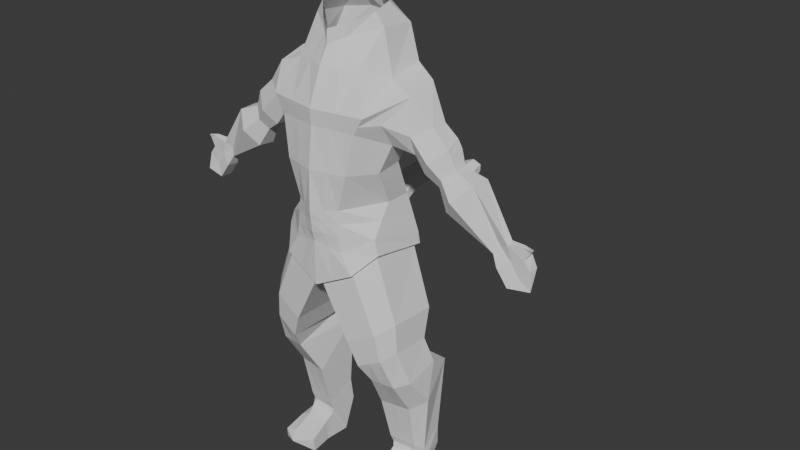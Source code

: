 # Source: CatMen.blend  (saved by Blender 4.1.24; exported with 4.5.12 LTS)
import bpy
from mathutils import Matrix  # noqa: F401  (used for matrix-valued properties, if any)

bpy.ops.wm.read_factory_settings(use_empty=True)
scene = bpy.context.scene
scene.name = 'Scene'

# ---- collections
col_collection = bpy.data.collections.new('Collection'); scene.collection.children.link(col_collection)

# ---- world
world_world = bpy.data.worlds.new('World'); scene.world = world_world
world_world.use_nodes = True; world_world.node_tree.nodes.clear()
_N = world_world.node_tree.nodes; _L = world_world.node_tree.links
n0 = _N.new('ShaderNodeOutputWorld'); n0.name = 'World Output'; n0.location = (300, 300)
n1 = _N.new('ShaderNodeBackground'); n1.name = 'Background'; n1.location = (10, 300)
n1.inputs[0].default_value = (0.05088, 0.05088, 0.05088, 1.0)
_L.new(n1.outputs[0], n0.inputs[0])
n0.is_active_output = True
world_world.color = (0.05088, 0.05088, 0.05088)
world_world.use_sun_shadow = False
world_world.sun_shadow_jitter_overblur = 0.0

# ---- meshes
me_cube_001 = bpy.data.meshes.new('Cube.001')
me_cube_001.from_pydata([(-1.033, -0.6396, -1.174), (-1.132, -0.4088, 1.01), (-0.998, 0.3536, -1.01), (-1.132, 0.08684, 1.061), (0.0, 0.9639, -0.1849), (0.0, -0.8028, -0.2036), (-0.8676, -0.1246, -0.1402), (-0.8676, -0.6365, -0.1532), (0.0, 0.8804, -1.682), (0.0, 0.8489, 1.378), (0.0, -0.6423, -1.505), (0.0, -0.7046, 1.289), (-0.9722, 0.372, -0.6731), (-1.056, -0.7173, -0.8777), (0.0, 0.9194, -0.5929), (-0.7293, 0.6941, -1.326), (-0.4513, 0.7221, -0.1336), (-0.4513, -0.7171, -0.1532), (-0.7998, -0.7046, 1.257), (-0.7998, 0.6829, 1.345), (-0.7518, -0.6425, -1.336), (-0.2373, -0.734, -0.8353), (-0.4802, 0.7631, -0.6411), (-0.9164, -0.3302, 0.5731), (0.0, -0.5356, 0.5611), (-0.9588, 0.2267, 0.5424), (0.0, 0.9383, 0.5931), (-0.6587, 0.7481, 0.5737), (-0.6587, -0.4871, 0.5569), (0.0, 0.8764, -0.7894), (-0.5185, 0.7607, -0.9109), (-1.061, 0.3912, -0.9471), (-1.095, -0.7254, -1.124), (-0.7539, 0.776, -1.301), (-0.7539, -0.7279, -1.339), (-0.07702, 0.7838, -1.646), (-0.07647, -0.6425, -1.658), (-0.6209, 0.7639, -2.705), (-0.6204, -0.5647, -2.717), (-1.189, 0.6803, -2.408), (-1.209, -0.5648, -2.417), (-1.423, 0.3631, -2.24), (-1.454, -0.5621, -2.266), (-0.8058, 0.6918, -3.191), (-0.8054, -0.3909, -3.2), (-1.269, 0.6237, -2.949), (-1.285, -0.3909, -2.956), (-1.46, 0.3652, -2.812), (-1.485, -0.3887, -2.833), (-0.9119, 0.4557, -3.567), (-0.907, -0.5047, -3.302), (-1.39, 0.3825, -3.596), (-1.399, -0.5195, -3.354), (-1.606, 0.1561, -3.522), (-1.615, -0.5192, -3.361), (-0.7832, 0.01923, -4.346), (-0.777, -0.9433, -3.523), (-1.391, -0.08032, -4.339), (-1.214, -0.9747, -3.559), (-1.666, -0.3011, -4.132), (-1.52, -0.9858, -3.575), (-0.8079, -0.2208, -5.299), (-0.8105, -0.8532, -5.037), (-1.353, -0.2734, -5.302), (-1.141, -0.855, -5.066), (-1.506, -0.4059, -5.415), (-1.484, -0.8556, -5.089), (-0.806, -0.3115, -5.485), (-0.7993, -0.9106, -5.506), (-1.34, -0.3407, -5.49), (-1.17, -0.8983, -5.533), (-1.522, -0.4925, -5.593), (-1.454, -0.8912, -5.548), (-0.8256, -0.2825, -5.599), (-0.7908, -0.6494, -6.148), (-1.35, -0.2594, -5.622), (-1.162, -0.6201, -6.141), (-1.492, -0.4514, -5.76), (-1.417, -0.6049, -6.137), (-0.8288, -0.1038, -5.693), (-0.8239, -0.1261, -6.141), (-1.302, -0.1014, -5.713), (-1.311, -0.1218, -6.132), (-1.516, -0.1076, -5.822), (-1.525, -0.1212, -6.13), (-0.7858, 0.3361, -5.881), (-0.7805, 0.3114, -6.164), (-1.31, 0.3388, -5.893), (-1.32, 0.3162, -6.158), (-1.547, 0.3319, -5.962), (-1.556, 0.3168, -6.157), (-1.247, 0.4693, -6.062), (-1.483, -0.5442, 2.132), (-1.483, 0.0123, 1.981), (0.0, 0.868, 1.679), (0.0, -1.041, 1.758), (-0.993, -1.041, 1.762), (-0.993, 0.6816, 1.673), (-0.6559, 0.3528, 2.339), (-0.5763, -1.053, 2.206), (-0.9982, -0.09616, 2.134), (-0.9982, -0.7786, 2.282), (0.0, -1.12, 2.241), (0.0, 0.5847, 2.361), (-0.2545, 0.1759, 2.79), (-0.2815, -1.043, 2.954), (-0.7484, -0.1766, 2.963), (-0.7484, -0.8594, 2.899), (0.0, -1.104, 2.898), (0.0, 0.4078, 2.659), (-0.2972, 0.1603, 3.03), (-0.2972, -0.7572, 3.315), (-0.593, -0.1556, 3.204), (-0.5265, -0.5582, 3.279), (0.0, -0.8647, 3.33), (0.0, 0.3922, 2.931), (-1.158, 0.3898, 1.512), (-0.8964, 0.6823, 1.509), (-1.31, -0.749, 1.589), (0.0, 0.8585, 1.529), (-0.8964, -0.8728, 1.509), (0.0, -0.8728, 1.524), (-1.519, -0.3283, 0.9255), (-1.526, -0.04133, 0.9547), (-1.549, 0.1234, 1.335), (-1.861, -0.08449, 1.506), (-1.863, -0.4067, 1.513), (-1.546, -0.5538, 1.323), (-1.723, -0.3381, 0.6472), (-1.736, -0.02797, 0.6771), (-1.92, 0.1501, 0.9553), (-2.19, -0.07462, 1.207), (-2.124, -0.4195, 1.291), (-1.839, -0.5761, 1.082), (-2.004, -0.2997, 0.4717), (-2.012, -0.08238, 0.4926), (-2.141, 0.04241, 0.6876), (-2.33, -0.1151, 0.8643), (-2.332, -0.3591, 0.8689), (-2.138, -0.4705, 0.6794), (-2.207, -0.3487, 0.09316), (-2.22, -0.002753, 0.1265), (-2.426, 0.1959, 0.4369), (-2.727, -0.0548, 0.7182), (-2.73, -0.4433, 0.7256), (-2.421, -0.6207, 0.4239), (-3.114, -0.2648, -0.4045), (-3.12, -0.1188, -0.3904), (-3.206, -0.199, -0.2594), (-3.373, -0.147, -0.1663), (-3.374, -0.2841, -0.1232), (-3.204, -0.3796, -0.2649), (-3.216, -0.2989, -0.6111), (-3.233, -0.06239, -0.593), (-3.439, -0.1604, -0.4442), (-3.694, -0.1594, -0.3418), (-3.697, -0.3818, -0.2729), (-3.433, -0.442, -0.4512), (-3.444, -0.2976, -0.9176), (-3.455, -0.0611, -0.8953), (-3.607, -0.1591, -0.6912), (-3.822, -0.1657, -0.5104), (-3.825, -0.3622, -0.5055), (-3.602, -0.4285, -0.6999), (-3.802, -0.1783, -0.1899), (-3.804, -0.2767, -0.1595), (-3.661, -0.1728, -0.1123), (-3.874, -0.1265, -0.8535), (-3.661, -0.2335, -0.09327), (-3.815, -0.1525, -0.1112), (-1.965, 0.1284, 0.9014), (-2.218, -0.08277, 1.138), (-1.791, -0.03893, 0.6399), (-2.22, -0.41, 1.144), (-1.78, -0.3304, 0.6118), (-1.991, -0.5284, 0.8754), (0.0, -3.814, -1.112), (-0.1825, -3.819, -1.041), (0.07702, 0.7838, -1.646), (0.07647, -0.6425, -1.658), (1.291e-08, -0.7247, -0.972), (-0.9618, -0.6769, -0.5155), (-0.9199, 0.1237, -0.4067), (0.0, 0.9417, -0.3889), (-0.2373, -0.7525, -0.5619), (-0.4657, 0.7426, -0.3874), (-1.291e-08, -0.7617, -0.4252), (-0.2256, 0.843, -0.1593), (-0.3999, 0.7659, 1.362), (-0.2401, 0.8412, -0.617), (-0.3769, 0.8282, -1.492), (-0.3294, 0.8432, 0.5834), (-0.2593, 0.8186, -0.8501), (-0.4032, 0.7389, -1.486), (-0.905, 0.7221, -2.557), (-1.037, 0.6578, -3.07), (-1.151, 0.4191, -3.582), (-1.087, -0.03054, -4.342), (-1.08, -0.2471, -5.3), (-1.073, -0.3261, -5.488), (-1.088, -0.2709, -5.61), (-1.066, -0.1026, -5.703), (-1.048, 0.3374, -5.887), (-0.4965, 0.7748, 1.676), (-0.3279, 0.4687, 2.35), (-0.1272, 0.2918, 2.725), (-0.1486, 0.2763, 2.98), (-0.4482, 0.7704, 1.519), (0.0, -3.913, -0.9234), (0.0, -3.834, -0.8263), (-0.1825, -3.828, -0.8981), (-0.2329, 0.8421, -0.3881), (-0.2135, -1.356, -0.8784), (0.0, -1.348, -0.9877), (-0.2135, -1.37, -0.6598), (0.0, -1.378, -0.5505), (-0.2135, -2.123, -0.6053), (0.0, -2.115, -0.7142), (-0.2135, -2.138, -0.3867), (0.0, -2.145, -0.277), (-0.1881, -3.708, -1.083), (0.0, -3.702, -1.167), (-0.1881, -3.72, -0.9169), (0.0, -3.725, -0.8339), (-0.2135, -1.356, -0.8784), (-0.2135, -1.698, -0.6608), (-0.2135, -1.52, -0.7571), (-0.2135, -1.52, -0.7571), (-0.2135, -1.52, -0.7571), (-0.2135, -1.698, -0.6608), (0.0, -1.691, -0.7695), (0.0, -1.348, -0.9877), (0.0, -1.691, -0.7695), (0.0, -1.514, -0.8656), (0.0, -1.514, -0.8656), (0.0, -1.514, -0.8656), (-0.2135, -1.713, -0.4422), (-0.2135, -1.37, -0.6598), (-0.2135, -1.713, -0.4422), (-0.2135, -1.535, -0.5385), (-0.2135, -1.535, -0.5385), (-0.2135, -1.535, -0.5385), (0.0, -1.378, -0.5505), (0.0, -1.721, -0.3323), (0.0, -1.543, -0.4284), (0.0, -1.543, -0.4284), (0.0, -1.543, -0.4284), (0.0, -1.721, -0.3323), (-0.2135, -2.517, -0.5241), (-0.2135, -2.123, -0.6053), (-0.2135, -2.517, -0.5241), (-0.2135, -2.343, -0.433), (-0.2135, -2.138, -0.3867), (0.0, -2.524, -0.4143), (0.0, -2.145, -0.277), (0.0, -2.35, -0.3232), (0.0, -2.524, -0.4143), (0.0, -2.494, -0.8514), (0.0, -2.494, -0.8514), (0.0, -2.321, -0.7604), (0.0, -2.115, -0.7142), (-0.2135, -2.123, -0.6053), (-0.2135, -2.502, -0.7427), (-0.2135, -2.123, -0.6053), (-0.2135, -2.328, -0.6515), (-0.2135, -2.502, -0.7427), (-0.2135, -2.745, -0.9471), (-0.2031, -3.527, -1.154), (-0.2135, -2.938, -1.068), (-0.2135, -3.11, -1.142), (-0.2056, -3.318, -1.168), (0.0, -3.52, -1.253), (0.0, -2.738, -1.056), (0.0, -3.311, -1.27), (0.0, -3.103, -1.252), (0.0, -2.931, -1.177), (-0.2031, -3.54, -0.9571), (-0.2135, -2.76, -0.7285), (-0.2056, -3.331, -0.9661), (-0.2135, -3.125, -0.9239), (-0.2135, -2.953, -0.8492), (0.0, -2.767, -0.6192), (0.0, -3.547, -0.8586), (0.0, -2.96, -0.7402), (0.0, -3.133, -0.8147), (0.0, -3.338, -0.865), (-0.2323, -0.854, -0.901), (-0.2173, -1.245, -0.9226), (-0.2287, -0.9414, -0.9342), (-0.2246, -1.046, -0.9499), (-0.2206, -1.153, -0.9458), (0.0, -1.236, -1.037), (1.118e-08, -0.8438, -1.031), (9.313e-10, -1.144, -1.064), (1.863e-09, -1.037, -1.072), (6.519e-09, -0.9319, -1.061), (-0.2173, -1.261, -0.6951), (-0.2323, -0.872, -0.6394), (-0.2206, -1.169, -0.7108), (-0.2246, -1.063, -0.7058), (-0.2287, -0.9588, -0.6807), (-7.783e-09, -0.8829, -0.5099), (-5.588e-09, -1.27, -0.5811), (-5.588e-09, -0.9687, -0.5548), (-5.588e-09, -1.072, -0.584), (-2.794e-09, -1.178, -0.5933), (-0.2135, -1.925, -0.4145), (-0.2135, -1.91, -0.6331), (0.0, -1.903, -0.7419), (0.0, -1.933, -0.3047)], [], [(23, 1, 3, 25), (211, 187, 4, 183), (32, 13, 12, 31), (28, 18, 1, 23), (34, 21, 13, 32), (1, 118, 127, 122), (184, 17, 7, 181), (2, 15, 39, 41), (181, 7, 6, 182), (191, 188, 9, 26), (190, 192, 29, 8), (31, 12, 30, 33), (25, 3, 19, 27), (20, 0, 42, 40), (117, 116, 93, 97), (24, 11, 18, 28), (182, 6, 16, 185), (5, 24, 28, 17), (6, 25, 27, 16), (187, 191, 26, 4), (17, 28, 23, 7), (7, 23, 25, 6), (192, 30, 22, 189), (30, 12, 22), (2, 0, 32, 31), (15, 2, 31, 33), (20, 36, 10, 34), (36, 35, 8, 10), (193, 15, 33, 190), (0, 20, 34, 32), (38, 40, 46, 44), (40, 42, 48, 46), (193, 35, 37, 194), (35, 36, 38, 37), (36, 20, 40, 38), (0, 2, 41, 42), (47, 45, 51, 53), (195, 43, 49, 196), (42, 41, 47, 48), (37, 38, 44, 43), (194, 37, 43, 195), (41, 39, 45, 47), (53, 51, 57, 59), (46, 48, 54, 52), (44, 46, 52, 50), (48, 47, 53, 54), (43, 44, 50, 49), (55, 56, 62, 61), (60, 59, 65, 66), (54, 53, 59, 60), (49, 50, 56, 55), (196, 49, 55, 197), (62, 64, 70, 68), (64, 66, 72, 70), (197, 55, 61, 198), (59, 57, 63, 65), (58, 60, 66, 64), (56, 58, 64, 62), (199, 67, 73, 200), (67, 68, 74, 73), (66, 65, 71, 72), (61, 62, 68, 67), (198, 61, 67, 199), (65, 63, 69, 71), (74, 76, 82, 80), (76, 78, 84, 82), (71, 69, 75, 77), (70, 72, 78, 76), (68, 70, 76, 74), (72, 71, 77, 78), (83, 81, 87, 89), (201, 79, 85, 202), (78, 77, 83, 84), (73, 74, 80, 79), (200, 73, 79, 201), (77, 75, 81, 83), (86, 88, 91), (88, 90, 91), (82, 84, 90, 88), (80, 82, 88, 86), (84, 83, 89, 90), (79, 80, 86, 85), (90, 89, 91), (85, 86, 91), (87, 202, 85, 91), (89, 87, 91), (50, 52, 54, 60, 58, 56), (97, 93, 100, 98), (92, 96, 99, 101), (207, 117, 97, 203), (118, 120, 96, 92), (120, 121, 95, 96), (93, 92, 101, 100), (96, 95, 102, 99), (203, 97, 98, 204), (99, 102, 108, 105), (101, 99, 105, 107), (98, 100, 106, 104), (100, 101, 107, 106), (204, 98, 104, 205), (205, 104, 110, 206), (220, 221, 176, 177), (107, 105, 111, 113), (104, 106, 112, 110), (106, 107, 113, 112), (18, 11, 121, 120), (1, 18, 120, 118), (188, 19, 117, 207), (19, 3, 116, 117), (93, 116, 124, 125), (125, 124, 130, 131), (127, 126, 132, 133), (92, 93, 125, 126), (116, 3, 123, 124), (118, 92, 126, 127), (3, 1, 122, 123), (170, 172, 135, 136), (171, 170, 136, 137), (124, 123, 129, 130), (126, 125, 131, 132), (123, 122, 128, 129), (122, 127, 133, 128), (134, 139, 145, 140), (135, 134, 140, 141), (173, 171, 137, 138), (172, 174, 134, 135), (174, 175, 139, 134), (175, 173, 138, 139), (144, 143, 149, 150), (142, 141, 147, 148), (139, 138, 144, 145), (137, 136, 142, 143), (136, 135, 141, 142), (138, 137, 143, 144), (151, 150, 156, 157), (146, 151, 157, 152), (141, 140, 146, 147), (140, 145, 151, 146), (145, 144, 150, 151), (143, 142, 148, 149), (156, 155, 161, 162), (154, 153, 159, 160), (149, 148, 154, 155), (148, 147, 153, 154), (156, 150, 168, 165), (147, 146, 152, 153), (163, 162, 167), (158, 163, 167), (153, 152, 158, 159), (152, 157, 163, 158), (157, 156, 162, 163), (155, 154, 160, 161), (150, 149, 166, 168), (155, 156, 165, 164), (161, 160, 167), (160, 159, 167), (162, 161, 167), (159, 158, 167), (164, 165, 169), (149, 155, 164, 166), (166, 164, 169), (168, 166, 169), (165, 168, 169), (133, 132, 173, 175), (128, 133, 175, 174), (129, 128, 174, 172), (132, 131, 171, 173), (131, 130, 170, 171), (130, 129, 172, 170), (222, 220, 177, 210), (223, 222, 210, 209), (111, 105, 108, 114), (210, 177, 208), (209, 210, 208), (179, 10, 8, 178), (180, 21, 34, 10), (12, 182, 185, 22), (13, 181, 182, 12), (21, 184, 181, 13), (189, 211, 183, 14), (5, 17, 184, 186), (22, 185, 211, 189), (177, 176, 208), (9, 188, 207, 119), (109, 205, 206, 115), (103, 204, 205, 109), (94, 203, 204, 103), (119, 207, 203, 94), (75, 200, 201, 81), (81, 201, 202, 87), (63, 198, 199, 69), (69, 199, 200, 75), (57, 197, 198, 63), (51, 196, 197, 57), (39, 194, 195, 45), (45, 195, 196, 51), (15, 193, 194, 39), (35, 193, 190, 8), (29, 192, 189, 14), (16, 27, 191, 187), (33, 30, 192, 190), (27, 19, 188, 191), (185, 16, 187, 211), (302, 296, 214, 215), (287, 291, 213, 212), (186, 184, 297, 301), (21, 180, 292, 286), (184, 21, 286, 297), (309, 306, 218, 219), (307, 308, 217, 216), (215, 214, 237, 242), (212, 213, 231, 224), (214, 212, 224, 237), (218, 216, 261, 249), (276, 267, 220, 222), (262, 257, 272, 266), (237, 224, 226, 241), (241, 226, 227, 240), (240, 227, 228, 239), (239, 228, 229, 238), (238, 229, 225, 236), (230, 225, 229, 232), (232, 229, 228, 233), (233, 228, 227, 234), (234, 227, 226, 235), (235, 226, 224, 231), (236, 243, 247, 238), (238, 247, 246, 239), (239, 246, 245, 240), (240, 245, 244, 241), (241, 244, 242, 237), (306, 307, 216, 218), (253, 248, 277, 281), (282, 276, 222, 223), (262, 248, 250, 265), (265, 250, 251, 264), (264, 251, 252, 263), (263, 252, 249, 261), (257, 262, 265, 258), (258, 265, 264, 259), (259, 264, 263, 260), (248, 253, 256, 250), (250, 256, 255, 251), (251, 255, 254, 252), (267, 271, 221, 220), (277, 266, 268, 280), (280, 268, 269, 279), (279, 269, 270, 278), (278, 270, 267, 276), (271, 267, 270, 273), (273, 270, 269, 274), (274, 269, 268, 275), (275, 268, 266, 272), (276, 282, 285, 278), (278, 285, 284, 279), (279, 284, 283, 280), (280, 283, 281, 277), (248, 262, 266, 277), (297, 286, 288, 300), (300, 288, 289, 299), (299, 289, 290, 298), (298, 290, 287, 296), (291, 287, 290, 293), (293, 290, 289, 294), (294, 289, 288, 295), (295, 288, 286, 292), (296, 302, 305, 298), (298, 305, 304, 299), (299, 304, 303, 300), (300, 303, 301, 297), (296, 287, 212, 214), (236, 225, 307, 306), (225, 230, 308, 307), (243, 236, 306, 309)])
_uv = me_cube_001.uv_layers.new(name='UVMap')
_uv.uv.foreach_set('vector', [0.5511, 0.0, 0.6143, 0.0, 0.6143, 0.25, 0.5511, 0.25, 0.4533, 0.3443, 0.4972, 0.3425, 0.4972, 0.375, 0.4532, 0.375, 0.375, 0.0, 0.4242, 0.0, 0.4242, 0.25, 0.375, 0.25, 0.5712, 0.9506, 0.6215, 0.9577, 0.6143, 1.0, 0.5511, 1.0, 0.375, 0.915, 0.4095, 0.9328, 0.4242, 1.0, 0.375, 1.0, 0.6143, 1.0, 0.6143, 1.0, 0.6143, 1.0, 0.6143, 1.0, 0.4534, 0.9364, 0.4972, 0.94, 0.4972, 1.0, 0.4607, 1.0, 0.1403, 0.5202, 0.2115, 0.5142, 0.2115, 0.5142, 0.1403, 0.5202, 0.4607, 0.0, 0.4972, 0.0, 0.4972, 0.25, 0.4607, 0.25, 0.5776, 0.3379, 0.6323, 0.3347, 0.6432, 0.3772, 0.5841, 0.3763, 0.375, 0.355, 0.3982, 0.3491, 0.3984, 0.375, 0.375, 0.375, 0.375, 0.25, 0.4242, 0.25, 0.3981, 0.3231, 0.375, 0.335, 0.5511, 0.25, 0.6143, 0.25, 0.6215, 0.2923, 0.5712, 0.2994, 0.2102, 0.7358, 0.143, 0.7327, 0.143, 0.7327, 0.2102, 0.7358, 0.6215, 0.2923, 0.6143, 0.25, 0.6143, 0.25, 0.6215, 0.2923, 0.5841, 0.8737, 0.6432, 0.8728, 0.6215, 0.9577, 0.5712, 0.9506, 0.4607, 0.25, 0.4972, 0.25, 0.4972, 0.31, 0.4534, 0.3136, 0.4972, 0.875, 0.5841, 0.8737, 0.5712, 0.9506, 0.4972, 0.94, 0.4972, 0.25, 0.5511, 0.25, 0.5712, 0.2994, 0.4972, 0.31, 0.4972, 0.3425, 0.5776, 0.3379, 0.5841, 0.3763, 0.4972, 0.375, 0.4972, 0.94, 0.5712, 0.9506, 0.5511, 1.0, 0.4972, 1.0, 0.4972, 0.0, 0.5511, 0.0, 0.5511, 0.25, 0.4972, 0.25, 0.3982, 0.3491, 0.3981, 0.3231, 0.4095, 0.3172, 0.4094, 0.3461, 0.3981, 0.3231, 0.4242, 0.25, 0.4095, 0.3172, 0.1403, 0.5202, 0.143, 0.7327, 0.125, 0.75, 0.125, 0.5, 0.2115, 0.5142, 0.1403, 0.5202, 0.125, 0.5, 0.21, 0.5, 0.2102, 0.7358, 0.2459, 0.7365, 0.25, 0.75, 0.21, 0.75, 0.2459, 0.7365, 0.2459, 0.5136, 0.25, 0.5, 0.25, 0.75, 0.2287, 0.5139, 0.2115, 0.5142, 0.21, 0.5, 0.23, 0.5, 0.143, 0.7327, 0.2102, 0.7358, 0.21, 0.75, 0.125, 0.75, 0.2459, 0.7365, 0.2102, 0.7358, 0.2102, 0.7358, 0.2459, 0.7365, 0.2102, 0.7358, 0.143, 0.7327, 0.143, 0.7327, 0.2102, 0.7358, 0.2287, 0.5139, 0.2459, 0.5136, 0.2459, 0.5136, 0.2287, 0.5139, 0.2459, 0.5136, 0.2459, 0.7365, 0.2459, 0.7365, 0.2459, 0.5136, 0.2459, 0.7365, 0.2102, 0.7358, 0.2102, 0.7358, 0.2459, 0.7365, 0.143, 0.7327, 0.1403, 0.5202, 0.1403, 0.5202, 0.143, 0.7327, 0.1403, 0.5202, 0.2115, 0.5142, 0.2115, 0.5142, 0.1403, 0.5202, 0.2287, 0.5139, 0.2459, 0.5136, 0.2459, 0.5136, 0.2287, 0.5139, 0.143, 0.7327, 0.1403, 0.5202, 0.1403, 0.5202, 0.143, 0.7327, 0.2459, 0.5136, 0.2459, 0.7365, 0.2459, 0.7365, 0.2459, 0.5136, 0.2287, 0.5139, 0.2459, 0.5136, 0.2459, 0.5136, 0.2287, 0.5139, 0.1403, 0.5202, 0.2115, 0.5142, 0.2115, 0.5142, 0.1403, 0.5202, 0.1403, 0.5202, 0.2115, 0.5142, 0.2115, 0.5142, 0.1403, 0.5202, 0.2102, 0.7358, 0.143, 0.7327, 0.143, 0.7327, 0.2102, 0.7358, 0.2459, 0.7365, 0.2102, 0.7358, 0.2102, 0.7358, 0.2459, 0.7365, 0.143, 0.7327, 0.1403, 0.5202, 0.1403, 0.5202, 0.143, 0.7327, 0.2459, 0.5136, 0.2459, 0.7365, 0.2459, 0.7365, 0.2459, 0.5136, 0.2459, 0.5136, 0.2459, 0.7365, 0.2459, 0.7365, 0.2459, 0.5136, 0.1695, 0.7338, 0.1403, 0.5202, 0.163, 0.5183, 0.172, 0.734, 0.143, 0.7327, 0.1403, 0.5202, 0.1403, 0.5202, 0.1695, 0.7338, 0.2459, 0.5136, 0.2459, 0.7365, 0.2459, 0.7365, 0.2459, 0.5136, 0.2287, 0.5139, 0.2459, 0.5136, 0.2459, 0.5136, 0.2287, 0.5139, 0.2459, 0.7365, 0.2241, 0.7361, 0.2214, 0.736, 0.2459, 0.7365, 0.2241, 0.7361, 0.172, 0.734, 0.1775, 0.7343, 0.2214, 0.736, 0.2287, 0.5139, 0.2459, 0.5136, 0.2459, 0.5136, 0.2287, 0.5139, 0.1403, 0.5202, 0.2115, 0.5142, 0.2115, 0.5142, 0.163, 0.5183, 0.221, 0.736, 0.1695, 0.7338, 0.172, 0.734, 0.2241, 0.7361, 0.2459, 0.7365, 0.221, 0.736, 0.2241, 0.7361, 0.2459, 0.7365, 0.2287, 0.5139, 0.2459, 0.5136, 0.2459, 0.5136, 0.2287, 0.5139, 0.2459, 0.5136, 0.2459, 0.7365, 0.2459, 0.7365, 0.2459, 0.5136, 0.172, 0.734, 0.163, 0.5183, 0.1541, 0.519, 0.1775, 0.7343, 0.2459, 0.5136, 0.2459, 0.7365, 0.2459, 0.7365, 0.2459, 0.5136, 0.2287, 0.5139, 0.2459, 0.5136, 0.2459, 0.5136, 0.2287, 0.5139, 0.163, 0.5183, 0.2115, 0.5142, 0.2115, 0.5142, 0.1541, 0.519, 0.2459, 0.7365, 0.2213, 0.736, 0.2102, 0.7358, 0.2459, 0.7365, 0.2213, 0.736, 0.1856, 0.7347, 0.143, 0.7327, 0.2102, 0.7358, 0.1541, 0.519, 0.2115, 0.5142, 0.2115, 0.5142, 0.1602, 0.5185, 0.2214, 0.736, 0.1775, 0.7343, 0.1856, 0.7347, 0.2213, 0.736, 0.2459, 0.7365, 0.2214, 0.736, 0.2213, 0.736, 0.2459, 0.7365, 0.1775, 0.7343, 0.1541, 0.519, 0.1602, 0.5185, 0.1856, 0.7347, 0.1403, 0.5202, 0.2115, 0.5142, 0.2115, 0.5142, 0.1403, 0.5202, 0.2287, 0.5139, 0.2459, 0.5136, 0.2459, 0.5136, 0.2287, 0.5139, 0.1856, 0.7347, 0.1602, 0.5185, 0.1403, 0.5202, 0.143, 0.7327, 0.2459, 0.5136, 0.2459, 0.7365, 0.2459, 0.7365, 0.2459, 0.5136, 0.2287, 0.5139, 0.2459, 0.5136, 0.2459, 0.5136, 0.2287, 0.5139, 0.1602, 0.5185, 0.2115, 0.5142, 0.2115, 0.5142, 0.1403, 0.5202, 0.2459, 0.7365, 0.2102, 0.7358, 0.1931, 0.625, 0.2102, 0.7358, 0.143, 0.7327, 0.1931, 0.625, 0.2102, 0.7358, 0.143, 0.7327, 0.143, 0.7327, 0.2102, 0.7358, 0.2459, 0.7365, 0.2102, 0.7358, 0.2102, 0.7358, 0.2459, 0.7365, 0.143, 0.7327, 0.1403, 0.5202, 0.1403, 0.5202, 0.143, 0.7327, 0.2459, 0.5136, 0.2459, 0.7365, 0.2459, 0.7365, 0.2459, 0.5136, 0.143, 0.7327, 0.1403, 0.5202, 0.1931, 0.625, 0.2459, 0.5136, 0.2459, 0.7365, 0.1931, 0.625, 0.2115, 0.5142, 0.2287, 0.5139, 0.2459, 0.5136, 0.1931, 0.625, 0.1403, 0.5202, 0.2115, 0.5142, 0.1931, 0.625, 0.2459, 0.7365, 0.2102, 0.7358, 0.143, 0.7327, 0.1695, 0.7338, 0.221, 0.736, 0.2459, 0.7365, 0.6215, 0.2923, 0.6143, 0.25, 0.6143, 0.25, 0.6215, 0.2923, 0.6143, 1.0, 0.6215, 0.9577, 0.624, 0.9479, 0.6143, 1.0, 0.6323, 0.3347, 0.6215, 0.2923, 0.6215, 0.2923, 0.6323, 0.3347, 0.6143, 1.0, 0.6215, 0.9577, 0.6215, 0.9577, 0.6143, 1.0, 0.6215, 0.9577, 0.6432, 0.8728, 0.6432, 0.8728, 0.6215, 0.9577, 0.6143, 0.25, 0.6143, 0.0, 0.6143, 0.0, 0.6143, 0.25, 0.6215, 0.9577, 0.6432, 0.8728, 0.6432, 0.8728, 0.624, 0.9479, 0.6323, 0.3347, 0.6215, 0.2923, 0.6215, 0.2923, 0.6323, 0.3347, 0.624, 0.9479, 0.6432, 0.8728, 0.6432, 0.8728, 0.6333, 0.9115, 0.6143, 1.0, 0.624, 0.9479, 0.6333, 0.9115, 0.6143, 1.0, 0.6215, 0.2923, 0.6143, 0.25, 0.6143, 0.25, 0.6333, 0.3385, 0.6143, 0.25, 0.6143, 0.0, 0.6143, 0.0, 0.6143, 0.25, 0.6323, 0.3347, 0.6215, 0.2923, 0.6333, 0.3385, 0.6382, 0.3578, 0.6382, 0.3578, 0.6333, 0.3385, 0.6333, 0.3385, 0.6382, 0.3578, 0.0, 0.0, 0.0, 0.0, 0.0, 0.0, 0.0, 0.0, 0.6143, 1.0, 0.6333, 0.9115, 0.6333, 0.9115, 0.6143, 1.0, 0.6333, 0.3385, 0.6143, 0.25, 0.6143, 0.25, 0.6333, 0.3385, 0.6143, 0.25, 0.6143, 0.0, 0.6143, 0.0, 0.6143, 0.25, 0.6215, 0.9577, 0.6432, 0.8728, 0.6432, 0.8728, 0.6215, 0.9577, 0.6143, 1.0, 0.6215, 0.9577, 0.6215, 0.9577, 0.6143, 1.0, 0.6323, 0.3347, 0.6215, 0.2923, 0.6215, 0.2923, 0.6323, 0.3347, 0.6215, 0.2923, 0.6143, 0.25, 0.6143, 0.25, 0.6215, 0.2923, 0.6143, 0.25, 0.6143, 0.25, 0.6143, 0.25, 0.6143, 0.25, 0.6143, 0.25, 0.6143, 0.25, 0.6143, 0.25, 0.6143, 0.25, 0.6143, 1.0, 0.6143, 1.0, 0.6143, 1.0, 0.6143, 1.0, 0.6143, 0.0, 0.6143, 0.25, 0.6143, 0.25, 0.6143, 0.0, 0.6143, 0.25, 0.6143, 0.25, 0.6143, 0.25, 0.6143, 0.25, 0.6143, 1.0, 0.6143, 1.0, 0.6143, 1.0, 0.6143, 1.0, 0.6143, 0.25, 0.6143, 0.0, 0.6143, 0.0, 0.6143, 0.25, 0.6143, 0.25, 0.6143, 0.25, 0.6143, 0.25, 0.6143, 0.25, 0.6143, 0.25, 0.6143, 0.25, 0.6143, 0.25, 0.6143, 0.25, 0.6143, 0.25, 0.6143, 0.25, 0.6143, 0.25, 0.6143, 0.25, 0.6143, 0.0, 0.6143, 0.25, 0.6143, 0.25, 0.6143, 0.0, 0.6143, 0.25, 0.6143, 0.0, 0.6143, 0.0, 0.6143, 0.25, 0.6143, 1.0, 0.6143, 1.0, 0.6143, 1.0, 0.6143, 1.0, 0.6143, 1.0, 0.6143, 1.0, 0.6143, 1.0, 0.6143, 1.0, 0.6143, 0.25, 0.6143, 0.0, 0.6143, 0.0, 0.6143, 0.25, 0.6143, 0.0, 0.6143, 0.25, 0.6143, 0.25, 0.6143, 0.0, 0.6143, 0.25, 0.6143, 0.0, 0.6143, 0.0, 0.6143, 0.25, 0.6143, 1.0, 0.6143, 1.0, 0.6143, 1.0, 0.6143, 1.0, 0.6143, 1.0, 0.6143, 1.0, 0.6143, 1.0, 0.6143, 1.0, 0.6143, 0.0, 0.6143, 0.25, 0.6143, 0.25, 0.6143, 0.0, 0.6143, 0.25, 0.6143, 0.25, 0.6143, 0.25, 0.6143, 0.25, 0.6143, 1.0, 0.6143, 1.0, 0.6143, 1.0, 0.6143, 1.0, 0.6143, 0.25, 0.6143, 0.25, 0.6143, 0.25, 0.6143, 0.25, 0.6143, 0.25, 0.6143, 0.25, 0.6143, 0.25, 0.6143, 0.25, 0.6143, 0.0, 0.6143, 0.25, 0.6143, 0.25, 0.6143, 0.0, 0.6143, 1.0, 0.6143, 1.0, 0.6143, 1.0, 0.6143, 1.0, 0.6143, 1.0, 0.6143, 1.0, 0.6143, 1.0, 0.6143, 1.0, 0.6143, 0.25, 0.6143, 0.0, 0.6143, 0.0, 0.6143, 0.25, 0.6143, 1.0, 0.6143, 1.0, 0.6143, 1.0, 0.6143, 1.0, 0.6143, 1.0, 0.6143, 1.0, 0.6143, 1.0, 0.6143, 1.0, 0.6143, 0.25, 0.6143, 0.25, 0.6143, 0.25, 0.6143, 0.25, 0.6143, 0.0, 0.6143, 0.25, 0.6143, 0.25, 0.6143, 0.0, 0.6143, 0.25, 0.6143, 0.25, 0.6143, 0.25, 0.6143, 0.25, 0.6143, 0.25, 0.6143, 0.25, 0.6143, 0.25, 0.6143, 0.25, 0.6143, 0.25, 0.6143, 0.25, 0.6143, 0.25, 0.6143, 0.25, 0.6143, 1.0, 0.6143, 1.0, 0.6143, 1.0, 0.6143, 1.0, 0.6143, 0.25, 0.6143, 0.0, 0.6143, 0.0, 0.6143, 0.25, 0.6143, 1.0, 0.6143, 1.0, 0.6143, 1.0, 0.6143, 1.0, 0.6143, 1.0, 0.6143, 1.0, 0.6143, 0.25, 0.6143, 0.0, 0.6143, 0.0, 0.6143, 0.25, 0.6143, 1.0, 0.6143, 1.0, 0.6143, 1.0, 0.6143, 1.0, 0.6143, 1.0, 0.6143, 1.0, 0.6143, 1.0, 0.6143, 1.0, 0.6143, 0.25, 0.6143, 0.25, 0.6143, 0.25, 0.6143, 0.25, 0.6143, 0.0, 0.6143, 0.25, 0.6143, 0.25, 0.6143, 0.0, 0.6143, 0.25, 0.6143, 0.0, 0.6143, 0.0, 0.6143, 0.25, 0.6143, 0.25, 0.6143, 0.25, 0.6143, 0.1249, 0.6143, 0.25, 0.6143, 0.25, 0.6143, 0.1249, 0.6143, 0.0, 0.6143, 0.25, 0.6143, 0.1249, 0.6143, 0.25, 0.6143, 0.0, 0.6143, 0.1249, 0.6143, 0.25, 0.6143, 0.0, 0.6143, 0.125, 0.6143, 0.25, 0.6143, 0.25, 0.6143, 0.25, 0.6143, 0.25, 0.6143, 0.25, 0.6143, 0.25, 0.6143, 0.125, 0.6143, 0.0, 0.6143, 0.25, 0.6143, 0.125, 0.6143, 1.0, 0.6143, 1.0, 0.6143, 1.0, 0.6143, 1.0, 0.6143, 1.0, 0.6143, 1.0, 0.6143, 1.0, 0.6143, 1.0, 0.6143, 1.0, 0.6143, 1.0, 0.6143, 1.0, 0.6143, 0.25, 0.6143, 0.0, 0.6143, 0.0, 0.6143, 0.25, 0.6143, 0.0, 0.6143, 0.25, 0.6143, 0.25, 0.6143, 0.0, 0.6143, 0.25, 0.6143, 0.25, 0.6143, 0.25, 0.6143, 0.25, 0.6143, 0.25, 0.6143, 0.25, 0.6143, 0.25, 0.6143, 0.25, 0.4534, 0.9364, 0.4095, 0.9328, 0.4095, 0.9328, 0.4534, 0.9364, 0.0, 0.0, 0.0, 0.0, 0.0, 0.0, 0.0, 0.0, 0.6333, 0.9115, 0.6333, 0.9115, 0.6432, 0.8728, 0.0, 0.0, 0.4534, 0.9364, 0.4095, 0.9328, 0.4557, 0.9366, 0.0, 0.0, 0.0, 0.0, 0.0, 0.0, 0.2459, 0.7365, 0.25, 0.75, 0.25, 0.5, 0.2459, 0.5136, 0.0, 0.0, 0.0, 0.0, 0.0, 0.0, 0.0, 0.0, 0.4242, 0.25, 0.4607, 0.25, 0.4534, 0.3136, 0.4095, 0.3172, 0.4242, 0.0, 0.4607, 0.0, 0.4607, 0.25, 0.4242, 0.25, 0.4095, 0.9328, 0.4534, 0.9364, 0.4607, 1.0, 0.4242, 1.0, 0.4094, 0.3461, 0.4533, 0.3443, 0.4532, 0.375, 0.4092, 0.375, 0.0, 0.0, 0.0, 0.0, 0.0, 0.0, 0.0, 0.0, 0.4095, 0.3172, 0.4534, 0.3136, 0.4533, 0.3443, 0.4094, 0.3461, 0.0, 0.0, 0.0, 0.0, 0.0, 0.0, 0.6432, 0.3772, 0.6323, 0.3347, 0.6323, 0.3347, 0.6432, 0.3772, 0.6432, 0.3772, 0.6382, 0.3578, 0.6382, 0.3578, 0.6432, 0.3772, 0.6432, 0.3772, 0.6323, 0.3347, 0.6382, 0.3578, 0.6432, 0.3772, 0.6432, 0.3772, 0.6323, 0.3347, 0.6323, 0.3347, 0.6432, 0.3772, 0.6432, 0.3772, 0.6323, 0.3347, 0.6323, 0.3347, 0.6432, 0.3772, 0.2115, 0.5142, 0.2287, 0.5139, 0.2287, 0.5139, 0.2115, 0.5142, 0.2115, 0.5142, 0.2287, 0.5139, 0.2287, 0.5139, 0.2115, 0.5142, 0.2115, 0.5142, 0.2287, 0.5139, 0.2287, 0.5139, 0.2115, 0.5142, 0.2115, 0.5142, 0.2287, 0.5139, 0.2287, 0.5139, 0.2115, 0.5142, 0.2115, 0.5142, 0.2287, 0.5139, 0.2287, 0.5139, 0.2115, 0.5142, 0.2115, 0.5142, 0.2287, 0.5139, 0.2287, 0.5139, 0.2115, 0.5142, 0.2115, 0.5142, 0.2287, 0.5139, 0.2287, 0.5139, 0.2115, 0.5142, 0.2115, 0.5142, 0.2287, 0.5139, 0.2287, 0.5139, 0.2115, 0.5142, 0.2115, 0.5142, 0.2287, 0.5139, 0.2287, 0.5139, 0.2115, 0.5142, 0.2459, 0.5136, 0.2287, 0.5139, 0.23, 0.5, 0.25, 0.5, 0.3984, 0.375, 0.3982, 0.3491, 0.4094, 0.3461, 0.4092, 0.375, 0.4972, 0.31, 0.5712, 0.2994, 0.5776, 0.3379, 0.4972, 0.3425, 0.375, 0.335, 0.3981, 0.3231, 0.3982, 0.3491, 0.375, 0.355, 0.5712, 0.2994, 0.6215, 0.2923, 0.6323, 0.3347, 0.5776, 0.3379, 0.4534, 0.3136, 0.4972, 0.31, 0.4972, 0.3425, 0.4533, 0.3443, 0.0, 0.0, 0.0, 0.0, 0.0, 0.0, 0.0, 0.0, 0.0, 0.0, 0.0, 0.0, 0.0, 0.0, 0.0, 0.0, 0.0, 0.0, 0.0, 0.0, 0.0, 0.0, 0.0, 0.0, 0.0, 0.0, 0.0, 0.0, 0.0, 0.0, 0.0, 0.0, 0.4534, 0.9364, 0.4095, 0.9328, 0.4095, 0.9328, 0.4534, 0.9364, 0.0, 0.0, 0.0, 0.0, 0.0, 0.0, 0.0, 0.0, 0.0, 0.0, 0.0, 0.0, 0.0, 0.0, 0.0, 0.0, 0.0, 0.0, 0.0, 0.0, 0.0, 0.0, 0.0, 0.0, 0.0, 0.0, 0.0, 0.0, 0.0, 0.0, 0.0, 0.0, 0.4534, 0.9364, 0.4095, 0.9328, 0.4095, 0.9328, 0.4534, 0.9364, 0.4267, 0.9342, 0.3828, 0.9306, 0.3828, 0.9306, 0.3828, 0.9306, 0.4599, 0.9369, 0.416, 0.9333, 0.4095, 0.9328, 0.4534, 0.9364, 0.0, 0.0, 0.0, 0.0, 0.0, 0.0, 0.0, 0.0, 0.4534, 0.9364, 0.4095, 0.9328, 0.4095, 0.9328, 0.4534, 0.9364, 0.4534, 0.9364, 0.4095, 0.9328, 0.4095, 0.9328, 0.4534, 0.9364, 0.4534, 0.9364, 0.4095, 0.9328, 0.4095, 0.9328, 0.4534, 0.9364, 0.4534, 0.9364, 0.4095, 0.9328, 0.4022, 0.9322, 0.446, 0.9358, 0.446, 0.9358, 0.4022, 0.9322, 0.4022, 0.9322, 0.446, 0.9358, 0.0, 0.0, 0.0, 0.0, 0.0, 0.0, 0.0, 0.0, 0.0, 0.0, 0.0, 0.0, 0.0, 0.0, 0.0, 0.0, 0.0, 0.0, 0.0, 0.0, 0.0, 0.0, 0.0, 0.0, 0.0, 0.0, 0.0, 0.0, 0.0, 0.0, 0.0, 0.0, 0.0, 0.0, 0.0, 0.0, 0.0, 0.0, 0.0, 0.0, 0.0, 0.0, 0.0, 0.0, 0.0, 0.0, 0.0, 0.0, 0.0, 0.0, 0.0, 0.0, 0.0, 0.0, 0.0, 0.0, 0.0, 0.0, 0.0, 0.0, 0.0, 0.0, 0.0, 0.0, 0.0, 0.0, 0.0, 0.0, 0.0, 0.0, 0.0, 0.0, 0.0, 0.0, 0.0, 0.0, 0.0, 0.0, 0.0, 0.0, 0.4363, 0.935, 0.3925, 0.9314, 0.3828, 0.9306, 0.4267, 0.9342, 0.0, 0.0, 0.0, 0.0, 0.0, 0.0, 0.0, 0.0, 0.0, 0.0, 0.0, 0.0, 0.0, 0.0, 0.0, 0.0, 0.4095, 0.9328, 0.4534, 0.9364, 0.4534, 0.9364, 0.4095, 0.9328, 0.4095, 0.9328, 0.4534, 0.9364, 0.4465, 0.9358, 0.4027, 0.9322, 0.4027, 0.9322, 0.4465, 0.9358, 0.4267, 0.9342, 0.3828, 0.9306, 0.3828, 0.9306, 0.4267, 0.9342, 0.3828, 0.9306, 0.3828, 0.9306, 0.0, 0.0, 0.0, 0.0, 0.0, 0.0, 0.0, 0.0, 0.0, 0.0, 0.0, 0.0, 0.0, 0.0, 0.0, 0.0, 0.0, 0.0, 0.0, 0.0, 0.0, 0.0, 0.0, 0.0, 0.0, 0.0, 0.0, 0.0, 0.0, 0.0, 0.0, 0.0, 0.0, 0.0, 0.0, 0.0, 0.0, 0.0, 0.0, 0.0, 0.0, 0.0, 0.0, 0.0, 0.0, 0.0, 0.0, 0.0, 0.0, 0.0, 0.0, 0.0, 0.0, 0.0, 0.0, 0.0, 0.4534, 0.9364, 0.4095, 0.9328, 0.4095, 0.9328, 0.4534, 0.9364, 0.4534, 0.9364, 0.4095, 0.9328, 0.416, 0.9333, 0.4598, 0.9369, 0.4598, 0.9369, 0.416, 0.9333, 0.4345, 0.9348, 0.4534, 0.9364, 0.4534, 0.9364, 0.4345, 0.9348, 0.416, 0.9333, 0.4599, 0.9369, 0.0, 0.0, 0.0, 0.0, 0.0, 0.0, 0.0, 0.0, 0.0, 0.0, 0.0, 0.0, 0.0, 0.0, 0.0, 0.0, 0.0, 0.0, 0.0, 0.0, 0.0, 0.0, 0.0, 0.0, 0.0, 0.0, 0.0, 0.0, 0.0, 0.0, 0.0, 0.0, 0.0, 0.0, 0.0, 0.0, 0.0, 0.0, 0.0, 0.0, 0.0, 0.0, 0.0, 0.0, 0.0, 0.0, 0.0, 0.0, 0.0, 0.0, 0.0, 0.0, 0.0, 0.0, 0.0, 0.0, 0.0, 0.0, 0.0, 0.0, 0.0, 0.0, 0.0, 0.0, 0.4534, 0.9364, 0.4095, 0.9328, 0.4095, 0.9328, 0.4534, 0.9364, 0.4534, 0.9364, 0.4095, 0.9328, 0.412, 0.933, 0.4558, 0.9366, 0.4558, 0.9366, 0.412, 0.933, 0.4193, 0.9336, 0.4534, 0.9364, 0.4534, 0.9364, 0.4193, 0.9336, 0.4121, 0.933, 0.4561, 0.9366, 0.4561, 0.9366, 0.4121, 0.933, 0.4095, 0.9328, 0.4534, 0.9364, 0.0, 0.0, 0.0, 0.0, 0.0, 0.0, 0.0, 0.0, 0.0, 0.0, 0.0, 0.0, 0.0, 0.0, 0.0, 0.0, 0.0, 0.0, 0.0, 0.0, 0.0, 0.0, 0.0, 0.0, 0.0, 0.0, 0.0, 0.0, 0.0, 0.0, 0.0, 0.0, 0.0, 0.0, 0.0, 0.0, 0.0, 0.0, 0.0, 0.0, 0.0, 0.0, 0.0, 0.0, 0.0, 0.0, 0.0, 0.0, 0.0, 0.0, 0.0, 0.0, 0.0, 0.0, 0.0, 0.0, 0.0, 0.0, 0.0, 0.0, 0.0, 0.0, 0.0, 0.0, 0.4534, 0.9364, 0.4095, 0.9328, 0.4095, 0.9328, 0.4534, 0.9364, 0.446, 0.9358, 0.4022, 0.9322, 0.3925, 0.9314, 0.4363, 0.935, 0.0, 0.0, 0.0, 0.0, 0.0, 0.0, 0.0, 0.0, 0.0, 0.0, 0.0, 0.0, 0.0, 0.0, 0.0, 0.0])
me_cube_001.update()

# ---- objects
ob_empty = bpy.data.objects.new('Empty', None)
ob_cube = bpy.data.objects.new('Cube', me_cube_001)
ob_empty_001 = bpy.data.objects.new('Empty.001', None)

# ---- transforms, parenting, visibility, modifiers, constraints
ob_empty.location = (1.075, 3.709, 1.346)
ob_empty.rotation_euler = (1.571, -0.0, -0.0)
ob_empty.empty_display_type = 'IMAGE'
ob_empty.empty_display_size = 5.0
ob_empty.use_empty_image_alpha = True
ob_cube.location = (0.0, 0.0, 1.561)
ob_cube.rotation_euler = (0.0, -0.0, 3.142)
ob_cube.scale = (0.2525, 0.2525, 0.2525)
_m = ob_cube.modifiers.new('Mirror', 'MIRROR')
_m.use_clip = True
ob_empty_001.location = (-3.55, 1.668, 1.485)
ob_empty_001.rotation_euler = (1.571, -0.0, 1.571)
ob_empty_001.empty_display_type = 'IMAGE'
ob_empty_001.empty_display_size = 5.0
ob_empty_001.use_empty_image_alpha = True

# ---- collection membership
col_collection.objects.link(ob_empty)
col_collection.objects.link(ob_cube)
col_collection.objects.link(ob_empty_001)

# ---- scene / render settings (as saved in the file)
scene.frame_start = 1; scene.frame_end = 250; scene.frame_set(33)
scene.render.engine = 'BLENDER_EEVEE_NEXT'
scene.cycles.sampling_pattern = 'TABULATED_SOBOL'
scene.eevee.ray_tracing_options.trace_max_roughness = 0.0
bpy.context.view_layer.update()

# ---- added for rendering (the .blend has no active camera and no usable light): camera, sun
cam_auto = bpy.data.cameras.new('AutoCamera')
cam_auto.lens = 50.0
cam_auto.sensor_width = 36.0
cam_auto.clip_end = 1000.0
ob_auto_camera = bpy.data.objects.new('AutoCamera', cam_auto)
scene.collection.objects.link(ob_auto_camera)
ob_auto_camera.location = (3.08079, -3.3247, 3.66832)
ob_auto_camera.rotation_euler = (1.09748, -7.21219e-08, 0.694738)
scene.camera = ob_auto_camera
light_auto_sun = bpy.data.lights.new('AutoSun', 'SUN')
light_auto_sun.energy = 3.0
light_auto_sun.angle = 0.0523599
ob_auto_sun = bpy.data.objects.new('AutoSun', light_auto_sun)
scene.collection.objects.link(ob_auto_sun)
ob_auto_sun.rotation_euler = (0.872665, 0.174533, 0.523599)
bpy.context.view_layer.update()
